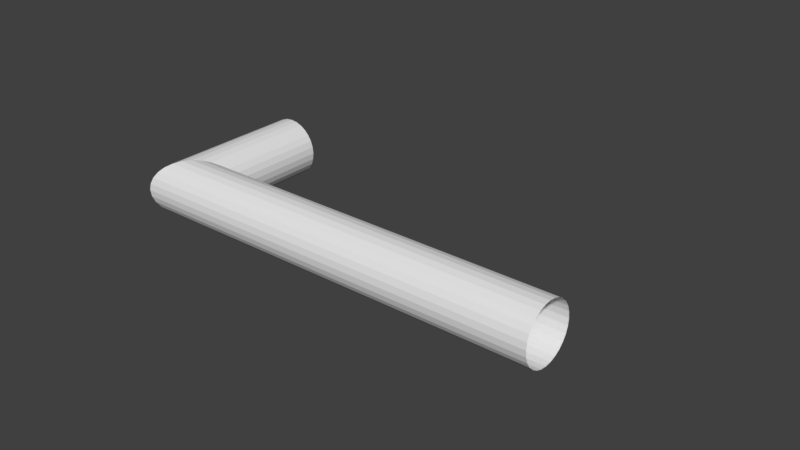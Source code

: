 # Source: door_handle.blend  (saved by Blender 2.79.0; exported with 4.5.12 LTS)
import bpy
from mathutils import Matrix  # noqa: F401  (used for matrix-valued properties, if any)

bpy.ops.wm.read_factory_settings(use_empty=True)
scene = bpy.context.scene
scene.name = 'Scene'

# ---- collections
col_collection_1 = bpy.data.collections.new('Collection 1'); scene.collection.children.link(col_collection_1)

# ---- world
world_world = bpy.data.worlds.new('World'); scene.world = world_world
world_world.color = (0.05088, 0.05088, 0.05088)
world_world.use_sun_shadow = False
world_world.sun_shadow_jitter_overblur = 0.0
world_world.cycles.sampling_method = 'MANUAL'

# ---- curves / text
cu_vert = bpy.data.curves.new('Vert', 'CURVE')
cu_vert.dimensions = '2D'
_sp = cu_vert.splines.new('POLY'); _sp.points.add(2)
_sp.points.foreach_set('co', [0.0, 0.0, 0.0, 0.0, 0.0, -2.0, 0.0, 0.0, 6.0, -2.0, 0.0, 0.0])
_sp.order_v = 0
_sp.resolution_v = 0
_sp.use_endpoint_u = True
_sp.use_smooth = False
cu_vert.use_path_clamp = True
cu_vert.bevel_resolution = 12
cu_vert.bevel_depth = 0.44

# ---- objects
ob_vert = bpy.data.objects.new('Vert', cu_vert)

# ---- transforms, parenting, visibility, modifiers, constraints
ob_vert.location = (0.0, 0.0, 0.0)
ob_vert.lineart.crease_threshold = 0.0

# ---- collection membership
col_collection_1.objects.link(ob_vert)

# ---- scene / render settings (as saved in the file)
scene.frame_start = 1; scene.frame_end = 250; scene.frame_set(1)
scene.render.engine = 'BLENDER_EEVEE_NEXT'
scene.render.resolution_percentage = 50
scene.render.dither_intensity = 0.0
scene.cycles.use_denoising = False
scene.cycles.samples = 128
scene.cycles.sampling_pattern = 'TABULATED_SOBOL'
scene.cycles.use_adaptive_sampling = False
scene.cycles.use_light_tree = False
scene.cycles.blur_glossy = 0.0
scene.cycles.sample_clamp_indirect = 0.0
scene.view_settings.view_transform = 'Standard'
bpy.context.view_layer.update()

# ---- added for rendering (the .blend has no active camera and no usable light): camera, sun
cam_auto = bpy.data.cameras.new('AutoCamera')
cam_auto.lens = 50.0
cam_auto.sensor_width = 36.0
cam_auto.clip_end = 1000.0
ob_auto_camera = bpy.data.objects.new('AutoCamera', cam_auto)
scene.collection.objects.link(ob_auto_camera)
ob_auto_camera.location = (11.4798, -11.1758, 6.78386)
ob_auto_camera.rotation_euler = (1.09748, -7.21219e-08, 0.694738)
scene.camera = ob_auto_camera
light_auto_sun = bpy.data.lights.new('AutoSun', 'SUN')
light_auto_sun.energy = 3.0
light_auto_sun.angle = 0.0523599
ob_auto_sun = bpy.data.objects.new('AutoSun', light_auto_sun)
scene.collection.objects.link(ob_auto_sun)
ob_auto_sun.rotation_euler = (0.872665, 0.174533, 0.523599)
bpy.context.view_layer.update()
